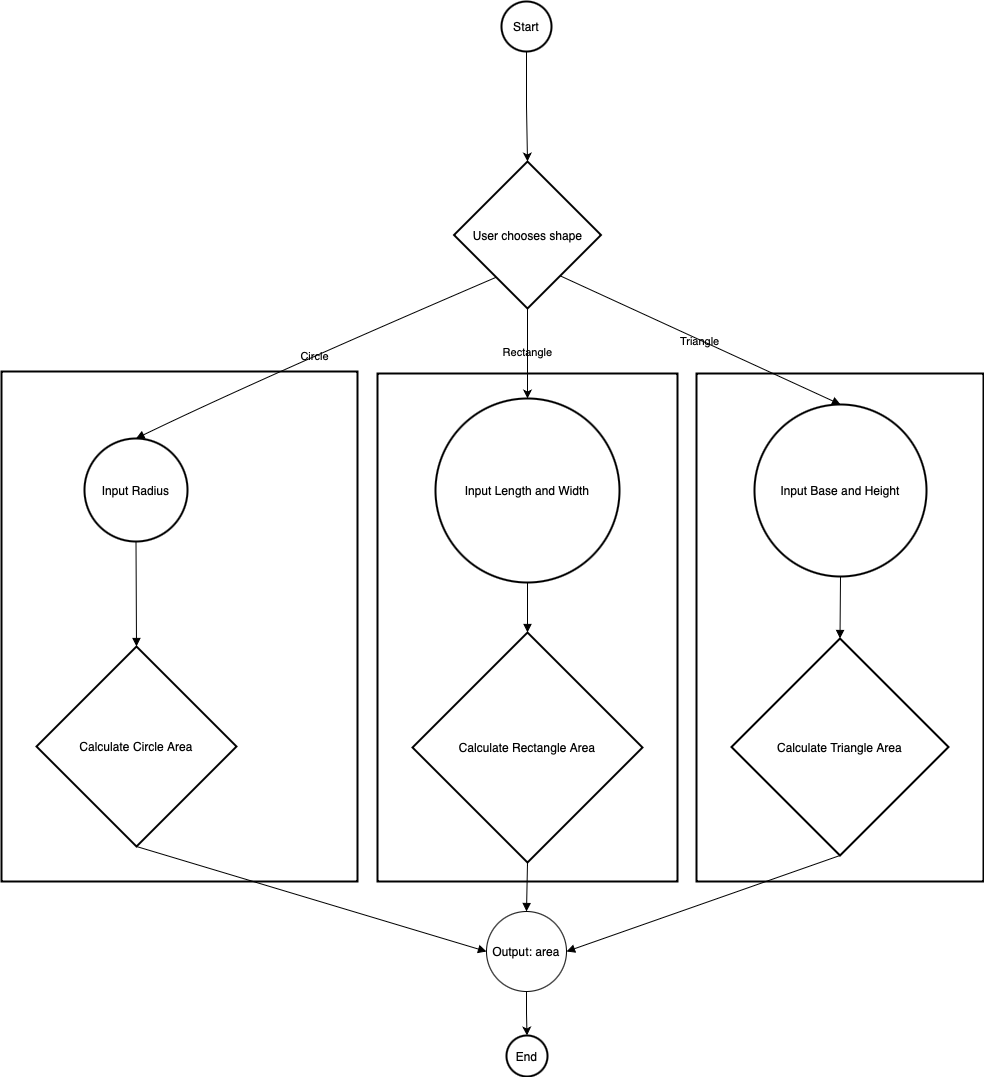

The diagram above was exported from draw.io. Its source (the exported page's mxGraphModel, read from the mxfile embedded in the PNG):
<mxGraphModel dx="1134" dy="1950" grid="1" gridSize="10" guides="1" tooltips="1" connect="1" arrows="1" fold="1" page="1" pageScale="1" pageWidth="827" pageHeight="1169" math="0" shadow="0">
  <root>
    <mxCell id="0" />
    <mxCell id="1" parent="0" />
    <mxCell id="2" value="" style="whiteSpace=wrap;strokeWidth=2;labelBackgroundColor=none;" parent="1" vertex="1">
      <mxGeometry x="703" y="252" width="287" height="508" as="geometry" />
    </mxCell>
    <mxCell id="3" value="" style="whiteSpace=wrap;strokeWidth=2;labelBackgroundColor=none;" parent="1" vertex="1">
      <mxGeometry x="384" y="252" width="300" height="508" as="geometry" />
    </mxCell>
    <mxCell id="4" value="" style="whiteSpace=wrap;strokeWidth=2;labelBackgroundColor=none;" parent="1" vertex="1">
      <mxGeometry x="8" y="250" width="356" height="510" as="geometry" />
    </mxCell>
    <mxCell id="MoXfNDjcil-UJ2BpkvdW-29" style="edgeStyle=orthogonalEdgeStyle;rounded=0;orthogonalLoop=1;jettySize=auto;html=1;entryX=0.5;entryY=0;entryDx=0;entryDy=0;fontColor=default;labelBackgroundColor=none;" edge="1" parent="1" source="5" target="6">
      <mxGeometry relative="1" as="geometry" />
    </mxCell>
    <mxCell id="5" value="Start" style="ellipse;aspect=fixed;strokeWidth=2;whiteSpace=wrap;labelBackgroundColor=none;" parent="1" vertex="1">
      <mxGeometry x="508" y="-120" width="50" height="50" as="geometry" />
    </mxCell>
    <mxCell id="MoXfNDjcil-UJ2BpkvdW-30" value="Rectangle" style="edgeStyle=orthogonalEdgeStyle;rounded=0;orthogonalLoop=1;jettySize=auto;html=1;fontColor=default;labelBackgroundColor=none;" edge="1" parent="1" source="6" target="10">
      <mxGeometry relative="1" as="geometry" />
    </mxCell>
    <mxCell id="6" value="User chooses shape" style="rhombus;strokeWidth=2;whiteSpace=wrap;labelBackgroundColor=none;" parent="1" vertex="1">
      <mxGeometry x="460.5" y="40" width="147" height="147" as="geometry" />
    </mxCell>
    <mxCell id="7" value="Input Radius" style="ellipse;aspect=fixed;strokeWidth=2;whiteSpace=wrap;labelBackgroundColor=none;" parent="1" vertex="1">
      <mxGeometry x="91" y="317" width="103" height="103" as="geometry" />
    </mxCell>
    <mxCell id="8" value="Calculate Circle Area" style="rhombus;strokeWidth=2;whiteSpace=wrap;labelBackgroundColor=none;" parent="1" vertex="1">
      <mxGeometry x="43" y="525" width="200" height="200" as="geometry" />
    </mxCell>
    <mxCell id="10" value="Input Length and Width" style="ellipse;aspect=fixed;strokeWidth=2;whiteSpace=wrap;labelBackgroundColor=none;" parent="1" vertex="1">
      <mxGeometry x="442" y="277" width="184" height="184" as="geometry" />
    </mxCell>
    <mxCell id="11" value="Calculate Rectangle Area" style="rhombus;strokeWidth=2;whiteSpace=wrap;labelBackgroundColor=none;" parent="1" vertex="1">
      <mxGeometry x="419" y="511" width="230" height="230" as="geometry" />
    </mxCell>
    <mxCell id="13" value="Input Base and Height" style="ellipse;aspect=fixed;strokeWidth=2;whiteSpace=wrap;labelBackgroundColor=none;" parent="1" vertex="1">
      <mxGeometry x="761" y="283" width="172" height="172" as="geometry" />
    </mxCell>
    <mxCell id="14" value="Calculate Triangle Area" style="rhombus;strokeWidth=2;whiteSpace=wrap;labelBackgroundColor=none;" parent="1" vertex="1">
      <mxGeometry x="738" y="517" width="217" height="217" as="geometry" />
    </mxCell>
    <mxCell id="16" value="End" style="ellipse;aspect=fixed;strokeWidth=2;whiteSpace=wrap;labelBackgroundColor=none;" parent="1" vertex="1">
      <mxGeometry x="513" y="914" width="41" height="41" as="geometry" />
    </mxCell>
    <mxCell id="18" value="" style="curved=1;startArrow=none;endArrow=block;exitX=0.51;exitY=1.01;entryX=0.5;entryY=0;labelBackgroundColor=none;fontColor=default;" parent="1" source="7" target="8" edge="1">
      <mxGeometry relative="1" as="geometry">
        <Array as="points" />
      </mxGeometry>
    </mxCell>
    <mxCell id="19" value="" style="curved=1;startArrow=none;endArrow=block;exitX=0.5;exitY=1;entryX=0;entryY=0.5;labelBackgroundColor=none;fontColor=default;entryDx=0;entryDy=0;" parent="1" source="8" target="MoXfNDjcil-UJ2BpkvdW-31" edge="1">
      <mxGeometry relative="1" as="geometry">
        <Array as="points" />
        <mxPoint x="143.5" y="790" as="targetPoint" />
      </mxGeometry>
    </mxCell>
    <mxCell id="21" value="" style="curved=1;startArrow=none;endArrow=block;exitX=0.5;exitY=1;entryX=0.5;entryY=0;labelBackgroundColor=none;fontColor=default;" parent="1" source="10" target="11" edge="1">
      <mxGeometry relative="1" as="geometry">
        <Array as="points" />
      </mxGeometry>
    </mxCell>
    <mxCell id="22" value="" style="curved=1;startArrow=none;endArrow=block;exitX=0.5;exitY=1;entryX=0.5;entryY=0.01;labelBackgroundColor=none;fontColor=default;" parent="1" source="11" edge="1">
      <mxGeometry relative="1" as="geometry">
        <Array as="points" />
        <mxPoint x="533.0000000000002" y="790" as="targetPoint" />
      </mxGeometry>
    </mxCell>
    <mxCell id="23" value="Triangle" style="curved=1;startArrow=none;endArrow=block;exitX=0.9;exitY=1;entryX=0.5;entryY=0;labelBackgroundColor=none;fontColor=default;entryDx=0;entryDy=0;" parent="1" source="6" target="13" edge="1">
      <mxGeometry relative="1" as="geometry">
        <Array as="points" />
      </mxGeometry>
    </mxCell>
    <mxCell id="24" value="" style="curved=1;startArrow=none;endArrow=block;exitX=0.5;exitY=1;entryX=0.5;entryY=0;labelBackgroundColor=none;fontColor=default;" parent="1" source="13" target="14" edge="1">
      <mxGeometry relative="1" as="geometry">
        <Array as="points" />
      </mxGeometry>
    </mxCell>
    <mxCell id="25" value="" style="curved=1;startArrow=none;endArrow=block;exitX=0.5;exitY=1;entryX=1;entryY=0.5;labelBackgroundColor=none;fontColor=default;entryDx=0;entryDy=0;" parent="1" source="14" target="MoXfNDjcil-UJ2BpkvdW-31" edge="1">
      <mxGeometry relative="1" as="geometry">
        <Array as="points" />
        <mxPoint x="847.0000000000002" y="790" as="targetPoint" />
      </mxGeometry>
    </mxCell>
    <mxCell id="17" value="Circle" style="curved=1;startArrow=none;endArrow=block;exitX=0.13;exitY=1;entryX=0.51;entryY=0;labelBackgroundColor=none;fontColor=default;" parent="1" source="6" target="7" edge="1">
      <mxGeometry relative="1" as="geometry">
        <Array as="points">
          <mxPoint x="260" y="260" />
        </Array>
      </mxGeometry>
    </mxCell>
    <mxCell id="MoXfNDjcil-UJ2BpkvdW-32" value="" style="edgeStyle=orthogonalEdgeStyle;rounded=0;orthogonalLoop=1;jettySize=auto;html=1;fontColor=default;labelBackgroundColor=none;" edge="1" parent="1" source="MoXfNDjcil-UJ2BpkvdW-31" target="16">
      <mxGeometry relative="1" as="geometry" />
    </mxCell>
    <mxCell id="MoXfNDjcil-UJ2BpkvdW-31" value="Output: area" style="ellipse;whiteSpace=wrap;html=1;aspect=fixed;labelBackgroundColor=none;" vertex="1" parent="1">
      <mxGeometry x="493" y="790" width="80" height="80" as="geometry" />
    </mxCell>
  </root>
</mxGraphModel>